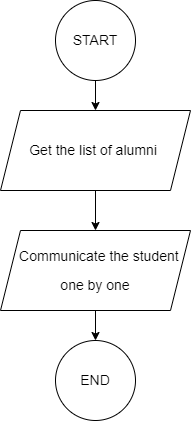

The diagram above was exported from draw.io. Its source (the exported page's mxGraphModel, read from the mxfile embedded in the PNG):
<mxGraphModel dx="1036" dy="702" grid="1" gridSize="10" guides="1" tooltips="1" connect="1" arrows="1" fold="1" page="1" pageScale="1" pageWidth="1100" pageHeight="850" math="0" shadow="0">
  <root>
    <mxCell id="0" />
    <mxCell id="1" parent="0" />
    <mxCell id="pw8DEN8ELPzIxncl9gz_-8" style="edgeStyle=orthogonalEdgeStyle;rounded=0;orthogonalLoop=1;jettySize=auto;html=1;exitX=0.5;exitY=1;exitDx=0;exitDy=0;" parent="1" source="pw8DEN8ELPzIxncl9gz_-1" target="pw8DEN8ELPzIxncl9gz_-2" edge="1">
      <mxGeometry relative="1" as="geometry" />
    </mxCell>
    <mxCell id="pw8DEN8ELPzIxncl9gz_-1" value="&lt;font style=&quot;font-size: 14px;&quot; face=&quot;ARIAL&quot;&gt;START&lt;/font&gt;" style="ellipse;whiteSpace=wrap;html=1;aspect=fixed;" parent="1" vertex="1">
      <mxGeometry x="440" y="70" width="80" height="80" as="geometry" />
    </mxCell>
    <mxCell id="gkQxBNFLZcf1jU_KOBnM-4" style="edgeStyle=orthogonalEdgeStyle;rounded=0;orthogonalLoop=1;jettySize=auto;html=1;exitX=0.5;exitY=1;exitDx=0;exitDy=0;entryX=0.5;entryY=0;entryDx=0;entryDy=0;" edge="1" parent="1" source="pw8DEN8ELPzIxncl9gz_-2" target="gkQxBNFLZcf1jU_KOBnM-2">
      <mxGeometry relative="1" as="geometry" />
    </mxCell>
    <mxCell id="pw8DEN8ELPzIxncl9gz_-2" value="&lt;p align=&quot;center&quot; class=&quot;MsoNormal&quot;&gt;&lt;font style=&quot;font-size: 14px;&quot; face=&quot;ARIAL&quot;&gt;Get the list of alumni&amp;nbsp;&lt;/font&gt;&lt;br&gt;&lt;/p&gt;" style="shape=parallelogram;perimeter=parallelogramPerimeter;whiteSpace=wrap;html=1;fixedSize=1;" parent="1" vertex="1">
      <mxGeometry x="385" y="180" width="190" height="80" as="geometry" />
    </mxCell>
    <mxCell id="pw8DEN8ELPzIxncl9gz_-10" value="&lt;font style=&quot;font-size: 14px;&quot; face=&quot;ARIAL&quot;&gt;END&lt;/font&gt;" style="ellipse;whiteSpace=wrap;html=1;aspect=fixed;" parent="1" vertex="1">
      <mxGeometry x="440" y="410" width="80" height="80" as="geometry" />
    </mxCell>
    <mxCell id="gkQxBNFLZcf1jU_KOBnM-5" style="edgeStyle=orthogonalEdgeStyle;rounded=0;orthogonalLoop=1;jettySize=auto;html=1;exitX=0.5;exitY=1;exitDx=0;exitDy=0;entryX=0.5;entryY=0;entryDx=0;entryDy=0;" edge="1" parent="1" source="gkQxBNFLZcf1jU_KOBnM-2" target="pw8DEN8ELPzIxncl9gz_-10">
      <mxGeometry relative="1" as="geometry" />
    </mxCell>
    <mxCell id="gkQxBNFLZcf1jU_KOBnM-2" value="&lt;p align=&quot;center&quot; class=&quot;MsoNormal&quot;&gt;&lt;font style=&quot;font-size: 14px;&quot; face=&quot;ARIAL&quot;&gt;&amp;nbsp; &amp;nbsp;Communicate the student&amp;nbsp;&lt;/font&gt;&lt;/p&gt;&lt;p align=&quot;center&quot; class=&quot;MsoNormal&quot;&gt;&lt;font style=&quot;font-size: 14px;&quot; face=&quot;ARIAL&quot;&gt;one by one&lt;/font&gt;&lt;br&gt;&lt;/p&gt;" style="shape=parallelogram;perimeter=parallelogramPerimeter;whiteSpace=wrap;html=1;fixedSize=1;" vertex="1" parent="1">
      <mxGeometry x="385" y="300" width="190" height="80" as="geometry" />
    </mxCell>
  </root>
</mxGraphModel>